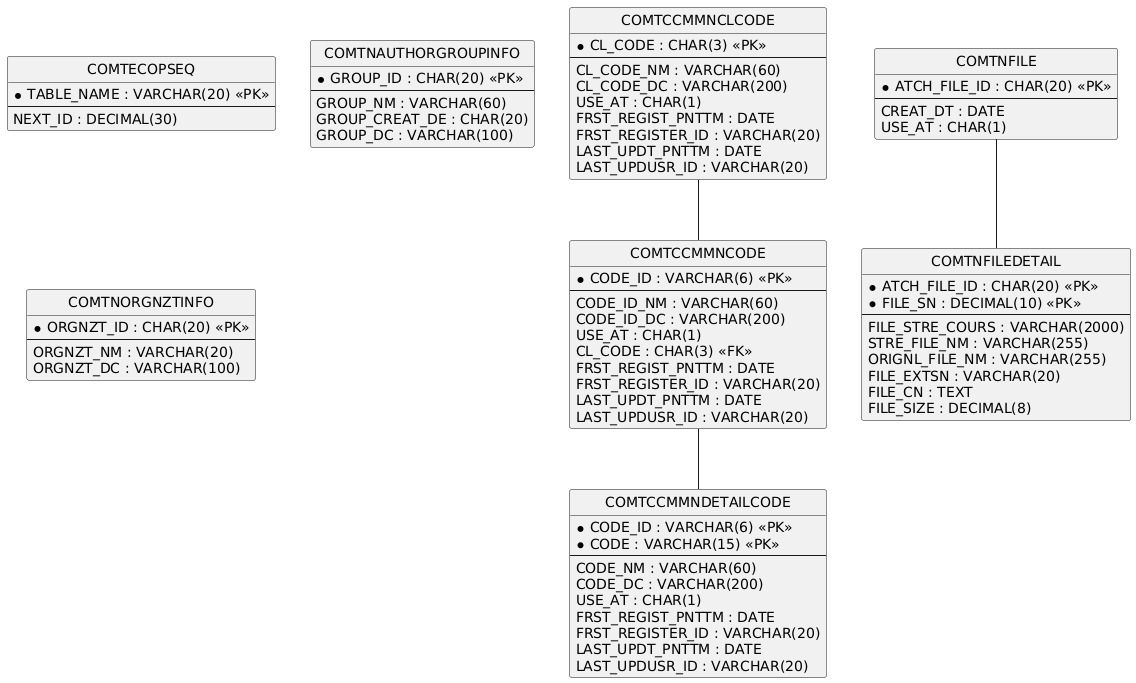

The diagram above was rendered by PlantUML. Its source (embedded in the PNG):
@startuml
hide circle
skinparam linetype ortho

entity "COMTECOPSEQ" as COMTECOPSEQ {
  * TABLE_NAME : VARCHAR(20) <<PK>>
  --
  NEXT_ID : DECIMAL(30)
}

entity "COMTCCMMNCLCODE" as COMTCCMMNCLCODE {
  * CL_CODE : CHAR(3) <<PK>>
  --
  CL_CODE_NM : VARCHAR(60)
  CL_CODE_DC : VARCHAR(200)
  USE_AT : CHAR(1)
  FRST_REGIST_PNTTM : DATE
  FRST_REGISTER_ID : VARCHAR(20)
  LAST_UPDT_PNTTM : DATE
  LAST_UPDUSR_ID : VARCHAR(20)
}

entity "COMTCCMMNCODE" as COMTCCMMNCODE {
  * CODE_ID : VARCHAR(6) <<PK>>
  --
  CODE_ID_NM : VARCHAR(60)
  CODE_ID_DC : VARCHAR(200)
  USE_AT : CHAR(1)
  CL_CODE : CHAR(3) <<FK>>
  FRST_REGIST_PNTTM : DATE
  FRST_REGISTER_ID : VARCHAR(20)
  LAST_UPDT_PNTTM : DATE
  LAST_UPDUSR_ID : VARCHAR(20)
}

entity "COMTCCMMNDETAILCODE" as COMTCCMMNDETAILCODE {
  * CODE_ID : VARCHAR(6) <<PK>>
  * CODE : VARCHAR(15) <<PK>>
  --
  CODE_NM : VARCHAR(60)
  CODE_DC : VARCHAR(200)
  USE_AT : CHAR(1)
  FRST_REGIST_PNTTM : DATE
  FRST_REGISTER_ID : VARCHAR(20)
  LAST_UPDT_PNTTM : DATE
  LAST_UPDUSR_ID : VARCHAR(20)
}

entity "COMTNAUTHORGROUPINFO" as COMTNAUTHORGROUPINFO {
  * GROUP_ID : CHAR(20) <<PK>>
  --
  GROUP_NM : VARCHAR(60)
  GROUP_CREAT_DE : CHAR(20)
  GROUP_DC : VARCHAR(100)
}

entity "COMTNORGNZTINFO" as COMTNORGNZTINFO {
  * ORGNZT_ID : CHAR(20) <<PK>>
  --
  ORGNZT_NM : VARCHAR(20)
  ORGNZT_DC : VARCHAR(100)
}

entity "COMTNFILE" as COMTNFILE {
  * ATCH_FILE_ID : CHAR(20) <<PK>>
  --
  CREAT_DT : DATE
  USE_AT : CHAR(1)
}

entity "COMTNFILEDETAIL" as COMTNFILEDETAIL {
  * ATCH_FILE_ID : CHAR(20) <<PK>>
  * FILE_SN : DECIMAL(10) <<PK>>
  --
  FILE_STRE_COURS : VARCHAR(2000)
  STRE_FILE_NM : VARCHAR(255)
  ORIGNL_FILE_NM : VARCHAR(255)
  FILE_EXTSN : VARCHAR(20)
  FILE_CN : TEXT
  FILE_SIZE : DECIMAL(8)
}

COMTCCMMNCLCODE -- COMTCCMMNCODE
COMTCCMMNCODE -- COMTCCMMNDETAILCODE
COMTNFILE -- COMTNFILEDETAIL
@enduml